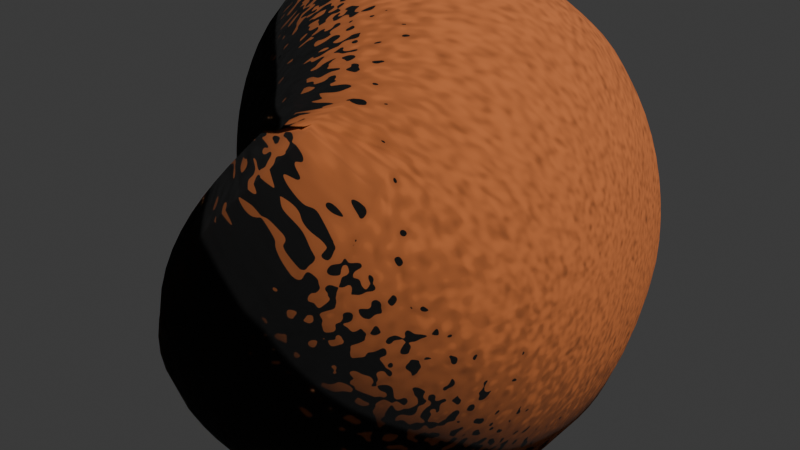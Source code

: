 # Source: FrFrancium.blend  (saved by Blender 5.2.44; exported with 4.5.12 LTS)
import bpy
from mathutils import Matrix  # noqa: F401  (used for matrix-valued properties, if any)

bpy.ops.wm.read_factory_settings(use_empty=True)
scene = bpy.context.scene
scene.name = 'Scene'

# ---- collections
col_collection = bpy.data.collections.new('Collection'); scene.collection.children.link(col_collection)

# ---- materials (node trees are filled in below, after node groups)
mat_material_001 = bpy.data.materials.new('Material.001')

# ---- material node trees
mat_material_001.use_nodes = True; mat_material_001.node_tree.nodes.clear()
_N = mat_material_001.node_tree.nodes; _L = mat_material_001.node_tree.links
n0 = _N.new('ShaderNodeBsdfPrincipled'); n0.name = 'Principled BSDF'; n0.location = (-200, 100)
n0.inputs[0].default_value = (0.7479, 0.2091, 0.05733, 1.0)
n0.inputs[2].default_value = 1.0
n0.inputs[10].default_value = 0.005
n1 = _N.new('ShaderNodeOutputMaterial'); n1.name = 'Material Output'; n1.location = (200, 100)
n2 = _N.new('ShaderNodeTexNoise'); n2.name = 'Noise Texture'; n2.location = (-465, 81)
n2.width = 160
n2.inputs[2].default_value = -67.7
n2.inputs[3].default_value = 0.0
n2.inputs[4].default_value = 0.0
n2.inputs[5].default_value = 0.0
_L.new(n0.outputs[0], n1.inputs[0])
_L.new(n2.outputs[1], n0.inputs[5])
n1.is_active_output = True

# ---- world
world_world = bpy.data.worlds.new('World'); scene.world = world_world
world_world.use_nodes = True; world_world.node_tree.nodes.clear()
_N = world_world.node_tree.nodes; _L = world_world.node_tree.links
n0 = _N.new('ShaderNodeOutputWorld'); n0.name = 'World Output'; n0.location = (200, 100)
n1 = _N.new('ShaderNodeBackground'); n1.name = 'Background'; n1.location = (-200, 100)
n1.inputs[0].default_value = (0.05088, 0.05088, 0.05088, 1.0)
_L.new(n1.outputs[0], n0.inputs[0])
n0.is_active_output = True
world_world.color = (0.05088, 0.05088, 0.05088)
world_world.sun_shadow_jitter_overblur = 0.0

# ---- lights
light_light = bpy.data.lights.new('Light', 'POINT')
light_light.energy = 1000.0
light_light.shadow_soft_size = 0.1

# ---- meshes
me_rock_001 = bpy.data.meshes.new('rock.001')
me_rock_001.from_pydata([(0.5, 0.5, 0.5), (0.5, -0.5, -0.5), (0.5, 0.5, -0.5), (-0.5, 0.5, -0.5), (-0.5, -0.5, -0.5), (-0.5, -0.5, 0.5), (-0.5, 0.5, 0.5)], [], [(0, 1, 2), (0, 4, 1), (0, 5, 4), (0, 6, 5), (0, 2, 3, 6), (2, 1, 4, 3), (3, 4, 5, 6)])
me_rock_001.polygons.foreach_set('use_smooth', [True] * 7)
_k = {(0, 1): 0.55784, (0, 2): 0.1321, (1, 2): 0.10942, (0, 4): 0.54864, (1, 4): 0.14284, (0, 5): 0.18304, (4, 5): 0.14187, (0, 6): 0.11, (5, 6): 0.26233, (3, 6): 0.6275, (2, 3): 0.38452, (3, 4): 0.23184}
me_rock_001.attributes.new('crease_edge', 'FLOAT', 'EDGE').data.foreach_set('value', [_k.get((min(e.vertices), max(e.vertices)), 0.0) for e in me_rock_001.edges])
me_rock_001.materials.append(mat_material_001)
me_rock_001.update()

# ---- curves / text
txt_text = bpy.data.curves.new('Text', 'FONT')
txt_text.dimensions = '2D'
txt_text.body = 'Fr'
txt_text.extrude = 0.05

# ---- objects
ob_light = bpy.data.objects.new('Light', light_light)
ob_rock_001 = bpy.data.objects.new('rock.001', me_rock_001)
ob_text = bpy.data.objects.new('Text', txt_text)

# ---- transforms, parenting, visibility, modifiers, constraints
ob_light.location = (4.076, 1.005, 5.904)
ob_light.rotation_euler = (0.6503, 0.05522, 1.866)
ob_light.lock_rotations_4d = False
ob_light.empty_display_type = 'ARROWS'
ob_light.color = (0.0, 0.0, 0.0, 0.0)
ob_light.lineart.crease_threshold = 0.0
ob_rock_001.location = (0.0, 0.0, 0.0)
ob_rock_001.rotation_euler = (0.0, -0.0, -1.335)
ob_rock_001.scale = (1.412, 1.412, 1.412)
_m = ob_rock_001.modifiers.new('Subsurf', 'SUBSURF')
_m.levels = 4
_m = ob_rock_001.modifiers.new('Subsurf.001', 'SUBSURF')
_m.levels = 4
_m = ob_rock_001.modifiers.new('Displace', 'DISPLACE')
_m.mid_level = 0.0
_m.strength = 0.00479
_m = ob_rock_001.modifiers.new('Displace.001', 'DISPLACE')
_m.mid_level = 0.0
_m.strength = 0.3238
_m = ob_rock_001.modifiers.new('Displace.002', 'DISPLACE')
_m.strength = 0.05619
_m = ob_rock_001.modifiers.new('Displace.003', 'DISPLACE')
_m.strength = 0.01673
ob_text.location = (0.7422, -0.3262, -0.287)
ob_text.rotation_euler = (1.573, 2.22e-16, 1.582)

# ---- collection membership
col_collection.objects.link(ob_light)
col_collection.objects.link(ob_rock_001)
col_collection.objects.link(ob_text)

# ---- scene / render settings (as saved in the file)
scene.frame_start = 1; scene.frame_end = 250; scene.frame_set(1)
scene.render.engine = 'BLENDER_EEVEE_NEXT'
scene.render.bake_bias = 0.0
scene.render.bake_samples = 0
scene.render.compositor_device = 'GPU'
scene.eevee.use_volume_custom_range = False
scene.eevee.fast_gi_thickness_near = 0.1
scene.eevee.fast_gi_thickness_far = 0.0
scene.eevee.ray_tracing_options.screen_trace_thickness = 0.1
bpy.context.view_layer.update()

# ---- added for rendering (the .blend has no active camera): camera
cam_auto = bpy.data.cameras.new('AutoCamera')
cam_auto.lens = 50.0
cam_auto.sensor_width = 36.0
cam_auto.clip_end = 1000.0
ob_auto_camera = bpy.data.objects.new('AutoCamera', cam_auto)
scene.collection.objects.link(ob_auto_camera)
ob_auto_camera.location = (2.92638, -3.26429, 2.19101)
ob_auto_camera.rotation_euler = (1.09748, -7.21219e-08, 0.694738)
scene.camera = ob_auto_camera
bpy.context.view_layer.update()

